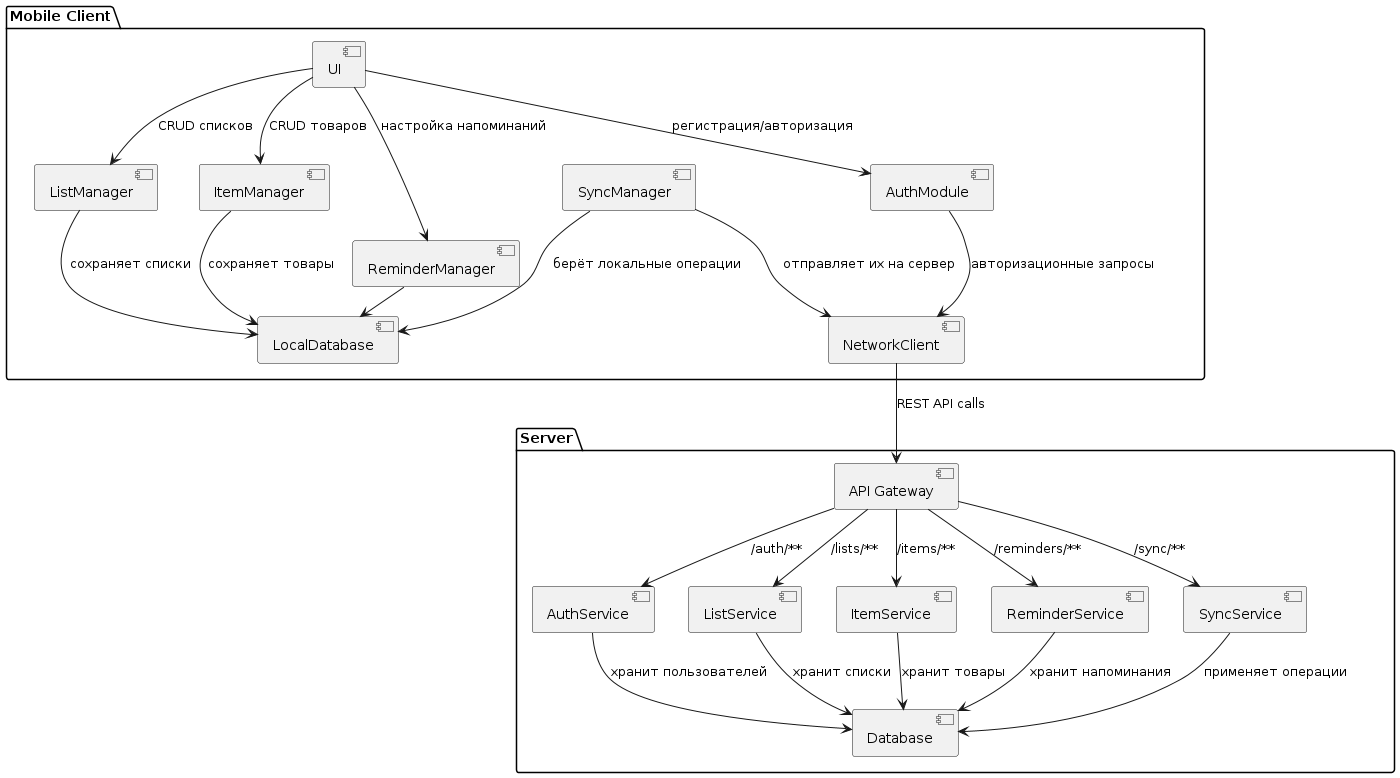

The diagram above was rendered by PlantUML. Its source (embedded in the PNG):
@startuml
package "Server" {
  component "API Gateway" as APIGW
  [AuthService]
  [ListService]
  [ItemService]
  [ReminderService]
  [SyncService]
  [Database]

  APIGW        --> AuthService      : /auth/**
  APIGW        --> ListService      : /lists/**
  APIGW        --> ItemService      : /items/**
  APIGW        --> ReminderService  : /reminders/**
  APIGW        --> SyncService      : /sync/**
  AuthService  --> Database         : хранит пользователей
  ListService  --> Database         : хранит списки
  ItemService  --> Database         : хранит товары
  ReminderService --> Database      : хранит напоминания
  SyncService  --> Database         : применяет операции
}

package "Mobile Client" {
  [UI]
  [AuthModule]
  [ListManager]
  [ItemManager]
  [ReminderManager]
  [SyncManager]
  [LocalDatabase]
  [NetworkClient]

  UI            --> AuthModule      : регистрация/авторизация
  UI            --> ListManager     : CRUD списков
  UI            --> ItemManager     : CRUD товаров
  UI            --> ReminderManager : настройка напоминаний

  ListManager   --> LocalDatabase   : сохраняет списки
  ItemManager   --> LocalDatabase   : сохраняет товары
  ReminderManager -> LocalDatabase  : сохраняет напоминания

  SyncManager   --> LocalDatabase   : берёт локальные операции
  SyncManager   --> NetworkClient   : отправляет их на сервер
  AuthModule    --> NetworkClient   : авторизационные запросы
  NetworkClient --> APIGW           : REST API calls
}
@enduml